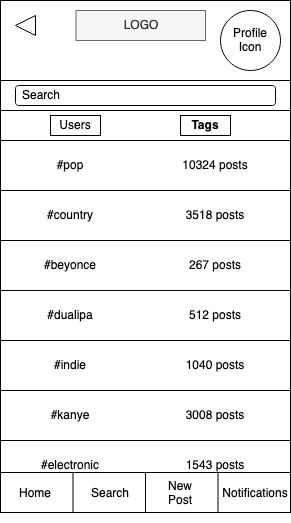

The diagram above was exported from draw.io. Its source (the exported page's mxGraphModel, read from the mxfile embedded in the PNG):
<mxGraphModel dx="786" dy="456" grid="1" gridSize="10" guides="1" tooltips="1" connect="1" arrows="1" fold="1" page="1" pageScale="1" pageWidth="850" pageHeight="1100" math="0" shadow="0">
  <root>
    <mxCell id="siqMhGvG9yASjteXo3RO-0" />
    <mxCell id="siqMhGvG9yASjteXo3RO-1" parent="siqMhGvG9yASjteXo3RO-0" />
    <mxCell id="PuddC3CFCZBUZipTgUOc-13" value="" style="rounded=0;whiteSpace=wrap;html=1;" parent="siqMhGvG9yASjteXo3RO-1" vertex="1">
      <mxGeometry x="40" y="480" width="290" height="50" as="geometry" />
    </mxCell>
    <mxCell id="2A1_HTxpXPvjxKA6nYMI-15" value="" style="rounded=0;whiteSpace=wrap;html=1;" parent="siqMhGvG9yASjteXo3RO-1" vertex="1">
      <mxGeometry x="40" y="40" width="290" height="510" as="geometry" />
    </mxCell>
    <mxCell id="2A1_HTxpXPvjxKA6nYMI-16" value="LOGO" style="rounded=0;whiteSpace=wrap;html=1;fillColor=#f5f5f5;strokeColor=#666666;fontColor=#333333;" parent="siqMhGvG9yASjteXo3RO-1" vertex="1">
      <mxGeometry x="115.5" y="50" width="129.5" height="30" as="geometry" />
    </mxCell>
    <mxCell id="2A1_HTxpXPvjxKA6nYMI-17" value="Profile Icon" style="ellipse;whiteSpace=wrap;html=1;aspect=fixed;" parent="siqMhGvG9yASjteXo3RO-1" vertex="1">
      <mxGeometry x="260" y="50" width="60" height="60" as="geometry" />
    </mxCell>
    <mxCell id="2A1_HTxpXPvjxKA6nYMI-18" value="" style="rounded=0;whiteSpace=wrap;html=1;" parent="siqMhGvG9yASjteXo3RO-1" vertex="1">
      <mxGeometry x="40" y="120" width="290" height="30" as="geometry" />
    </mxCell>
    <mxCell id="2A1_HTxpXPvjxKA6nYMI-28" style="edgeStyle=none;rounded=0;orthogonalLoop=1;jettySize=auto;html=1;exitX=0.25;exitY=1;exitDx=0;exitDy=0;" parent="siqMhGvG9yASjteXo3RO-1" edge="1">
      <mxGeometry relative="1" as="geometry">
        <mxPoint x="112.5" y="554" as="sourcePoint" />
        <mxPoint x="112.5" y="554" as="targetPoint" />
      </mxGeometry>
    </mxCell>
    <mxCell id="2A1_HTxpXPvjxKA6nYMI-29" style="edgeStyle=none;rounded=0;orthogonalLoop=1;jettySize=auto;html=1;exitX=0.25;exitY=1;exitDx=0;exitDy=0;" parent="siqMhGvG9yASjteXo3RO-1" edge="1">
      <mxGeometry relative="1" as="geometry">
        <mxPoint x="112.5" y="554" as="sourcePoint" />
        <mxPoint x="112.5" y="554" as="targetPoint" />
      </mxGeometry>
    </mxCell>
    <mxCell id="1aEn0bXPw0-NuumloxRk-0" value="" style="rounded=1;whiteSpace=wrap;html=1;" parent="siqMhGvG9yASjteXo3RO-1" vertex="1">
      <mxGeometry x="55" y="125" width="260" height="20" as="geometry" />
    </mxCell>
    <mxCell id="iXSo7iklbb-sPoE9u1bc-0" value="Search" style="text;html=1;strokeColor=none;fillColor=none;align=left;verticalAlign=middle;whiteSpace=wrap;rounded=0;" parent="siqMhGvG9yASjteXo3RO-1" vertex="1">
      <mxGeometry x="60" y="130" width="250" height="10" as="geometry" />
    </mxCell>
    <mxCell id="iXSo7iklbb-sPoE9u1bc-2" value="" style="triangle;whiteSpace=wrap;html=1;rotation=-180;" parent="siqMhGvG9yASjteXo3RO-1" vertex="1">
      <mxGeometry x="55" y="55" width="20" height="20" as="geometry" />
    </mxCell>
    <mxCell id="n4VNbXUCF0wP-QZWulMu-0" value="" style="rounded=0;whiteSpace=wrap;html=1;" parent="siqMhGvG9yASjteXo3RO-1" vertex="1">
      <mxGeometry x="40" y="150" width="290" height="30" as="geometry" />
    </mxCell>
    <mxCell id="pVb5J2m87LUvoHwGIZgq-12" value="" style="rounded=0;whiteSpace=wrap;html=1;" parent="siqMhGvG9yASjteXo3RO-1" vertex="1">
      <mxGeometry x="90" y="155" width="50" height="20" as="geometry" />
    </mxCell>
    <mxCell id="pVb5J2m87LUvoHwGIZgq-13" value="&lt;div&gt;Users&lt;/div&gt;" style="text;html=1;strokeColor=none;fillColor=none;align=center;verticalAlign=middle;whiteSpace=wrap;rounded=0;" parent="siqMhGvG9yASjteXo3RO-1" vertex="1">
      <mxGeometry x="95" y="155" width="40" height="20" as="geometry" />
    </mxCell>
    <mxCell id="pVb5J2m87LUvoHwGIZgq-14" value="" style="rounded=0;whiteSpace=wrap;html=1;" parent="siqMhGvG9yASjteXo3RO-1" vertex="1">
      <mxGeometry x="220" y="155" width="50" height="20" as="geometry" />
    </mxCell>
    <mxCell id="pVb5J2m87LUvoHwGIZgq-15" value="&lt;div&gt;&lt;b&gt;Tags&lt;/b&gt;&lt;/div&gt;" style="text;html=1;strokeColor=none;fillColor=none;align=center;verticalAlign=middle;whiteSpace=wrap;rounded=0;" parent="siqMhGvG9yASjteXo3RO-1" vertex="1">
      <mxGeometry x="225" y="155" width="40" height="20" as="geometry" />
    </mxCell>
    <mxCell id="PFy3lhgkOPEV6nN488-c-0" style="edgeStyle=none;rounded=0;orthogonalLoop=1;jettySize=auto;html=1;exitX=0.5;exitY=1;exitDx=0;exitDy=0;" parent="siqMhGvG9yASjteXo3RO-1" edge="1">
      <mxGeometry relative="1" as="geometry">
        <mxPoint x="150" y="275" as="sourcePoint" />
        <mxPoint x="150" y="275" as="targetPoint" />
      </mxGeometry>
    </mxCell>
    <mxCell id="PFy3lhgkOPEV6nN488-c-1" value="" style="rounded=0;whiteSpace=wrap;html=1;" parent="siqMhGvG9yASjteXo3RO-1" vertex="1">
      <mxGeometry x="40" y="380" width="290" height="50" as="geometry" />
    </mxCell>
    <mxCell id="PFy3lhgkOPEV6nN488-c-2" value="#indie" style="text;html=1;strokeColor=none;fillColor=none;align=center;verticalAlign=middle;whiteSpace=wrap;rounded=0;" parent="siqMhGvG9yASjteXo3RO-1" vertex="1">
      <mxGeometry x="50" y="395" width="120" height="20" as="geometry" />
    </mxCell>
    <mxCell id="PFy3lhgkOPEV6nN488-c-6" style="edgeStyle=none;rounded=0;orthogonalLoop=1;jettySize=auto;html=1;exitX=0.5;exitY=1;exitDx=0;exitDy=0;" parent="siqMhGvG9yASjteXo3RO-1" source="PFy3lhgkOPEV6nN488-c-2" target="PFy3lhgkOPEV6nN488-c-2" edge="1">
      <mxGeometry relative="1" as="geometry" />
    </mxCell>
    <mxCell id="PFy3lhgkOPEV6nN488-c-7" value="1040 posts" style="text;html=1;strokeColor=none;fillColor=none;align=center;verticalAlign=middle;whiteSpace=wrap;rounded=0;" parent="siqMhGvG9yASjteXo3RO-1" vertex="1">
      <mxGeometry x="195" y="395" width="120" height="20" as="geometry" />
    </mxCell>
    <mxCell id="PFy3lhgkOPEV6nN488-c-8" value="" style="rounded=0;whiteSpace=wrap;html=1;" parent="siqMhGvG9yASjteXo3RO-1" vertex="1">
      <mxGeometry x="40" y="430" width="290" height="50" as="geometry" />
    </mxCell>
    <mxCell id="PFy3lhgkOPEV6nN488-c-9" value="#kanye" style="text;html=1;strokeColor=none;fillColor=none;align=center;verticalAlign=middle;whiteSpace=wrap;rounded=0;" parent="siqMhGvG9yASjteXo3RO-1" vertex="1">
      <mxGeometry x="50" y="445" width="120" height="20" as="geometry" />
    </mxCell>
    <mxCell id="PFy3lhgkOPEV6nN488-c-10" style="edgeStyle=none;rounded=0;orthogonalLoop=1;jettySize=auto;html=1;exitX=0.5;exitY=1;exitDx=0;exitDy=0;" parent="siqMhGvG9yASjteXo3RO-1" source="PFy3lhgkOPEV6nN488-c-9" target="PFy3lhgkOPEV6nN488-c-9" edge="1">
      <mxGeometry relative="1" as="geometry" />
    </mxCell>
    <mxCell id="PFy3lhgkOPEV6nN488-c-11" value="&lt;div&gt;3008 posts&lt;/div&gt;" style="text;html=1;strokeColor=none;fillColor=none;align=center;verticalAlign=middle;whiteSpace=wrap;rounded=0;" parent="siqMhGvG9yASjteXo3RO-1" vertex="1">
      <mxGeometry x="195" y="445" width="120" height="20" as="geometry" />
    </mxCell>
    <mxCell id="lblJlfTa02Feeu8HCDZd-0" value="" style="rounded=0;whiteSpace=wrap;html=1;strokeColor=#000000;fillColor=#ffffff;" parent="siqMhGvG9yASjteXo3RO-1" vertex="1">
      <mxGeometry x="40" y="512" width="290" height="40" as="geometry" />
    </mxCell>
    <mxCell id="lblJlfTa02Feeu8HCDZd-1" style="edgeStyle=none;rounded=0;orthogonalLoop=1;jettySize=auto;html=1;exitX=0.25;exitY=1;exitDx=0;exitDy=0;" parent="siqMhGvG9yASjteXo3RO-1" edge="1">
      <mxGeometry relative="1" as="geometry">
        <mxPoint x="112.5" y="553" as="sourcePoint" />
        <mxPoint x="112.5" y="553" as="targetPoint" />
      </mxGeometry>
    </mxCell>
    <mxCell id="lblJlfTa02Feeu8HCDZd-2" style="edgeStyle=none;rounded=0;orthogonalLoop=1;jettySize=auto;html=1;exitX=0.25;exitY=1;exitDx=0;exitDy=0;" parent="siqMhGvG9yASjteXo3RO-1" edge="1">
      <mxGeometry relative="1" as="geometry">
        <mxPoint x="112.5" y="553" as="sourcePoint" />
        <mxPoint x="112.5" y="553" as="targetPoint" />
      </mxGeometry>
    </mxCell>
    <mxCell id="lblJlfTa02Feeu8HCDZd-3" value="" style="endArrow=none;html=1;exitX=0.25;exitY=1;exitDx=0;exitDy=0;entryX=0.25;entryY=1;entryDx=0;entryDy=0;" parent="siqMhGvG9yASjteXo3RO-1" edge="1">
      <mxGeometry width="50" height="50" relative="1" as="geometry">
        <mxPoint x="112.5" y="512" as="sourcePoint" />
        <mxPoint x="112.5" y="552" as="targetPoint" />
      </mxGeometry>
    </mxCell>
    <mxCell id="lblJlfTa02Feeu8HCDZd-4" value="" style="endArrow=none;html=1;exitX=0.5;exitY=1;exitDx=0;exitDy=0;entryX=0.5;entryY=1;entryDx=0;entryDy=0;" parent="siqMhGvG9yASjteXo3RO-1" edge="1">
      <mxGeometry width="50" height="50" relative="1" as="geometry">
        <mxPoint x="185" y="512" as="sourcePoint" />
        <mxPoint x="185" y="552" as="targetPoint" />
      </mxGeometry>
    </mxCell>
    <mxCell id="lblJlfTa02Feeu8HCDZd-5" value="" style="endArrow=none;html=1;exitX=0.75;exitY=1;exitDx=0;exitDy=0;entryX=0.75;entryY=1;entryDx=0;entryDy=0;" parent="siqMhGvG9yASjteXo3RO-1" edge="1">
      <mxGeometry width="50" height="50" relative="1" as="geometry">
        <mxPoint x="257.5" y="512" as="sourcePoint" />
        <mxPoint x="257.5" y="552" as="targetPoint" />
      </mxGeometry>
    </mxCell>
    <mxCell id="lblJlfTa02Feeu8HCDZd-7" value="Search" style="text;html=1;strokeColor=none;fillColor=none;align=center;verticalAlign=middle;whiteSpace=wrap;rounded=0;" parent="siqMhGvG9yASjteXo3RO-1" vertex="1">
      <mxGeometry x="125" y="523" width="50" height="20" as="geometry" />
    </mxCell>
    <mxCell id="lblJlfTa02Feeu8HCDZd-8" value="&lt;div&gt;New Post&lt;/div&gt;" style="text;html=1;strokeColor=none;fillColor=none;align=center;verticalAlign=middle;whiteSpace=wrap;rounded=0;" parent="siqMhGvG9yASjteXo3RO-1" vertex="1">
      <mxGeometry x="195" y="523" width="50" height="20" as="geometry" />
    </mxCell>
    <mxCell id="lblJlfTa02Feeu8HCDZd-9" value="Notifications" style="text;html=1;strokeColor=none;fillColor=none;align=center;verticalAlign=middle;whiteSpace=wrap;rounded=0;" parent="siqMhGvG9yASjteXo3RO-1" vertex="1">
      <mxGeometry x="270" y="523" width="50" height="20" as="geometry" />
    </mxCell>
    <mxCell id="PuddC3CFCZBUZipTgUOc-1" value="" style="rounded=0;whiteSpace=wrap;html=1;" parent="siqMhGvG9yASjteXo3RO-1" vertex="1">
      <mxGeometry x="40" y="330" width="290" height="50" as="geometry" />
    </mxCell>
    <mxCell id="PuddC3CFCZBUZipTgUOc-2" value="#dualipa" style="text;html=1;strokeColor=none;fillColor=none;align=center;verticalAlign=middle;whiteSpace=wrap;rounded=0;" parent="siqMhGvG9yASjteXo3RO-1" vertex="1">
      <mxGeometry x="50" y="345" width="120" height="20" as="geometry" />
    </mxCell>
    <mxCell id="PuddC3CFCZBUZipTgUOc-3" value="512 posts" style="text;html=1;strokeColor=none;fillColor=none;align=center;verticalAlign=middle;whiteSpace=wrap;rounded=0;" parent="siqMhGvG9yASjteXo3RO-1" vertex="1">
      <mxGeometry x="195" y="345" width="120" height="20" as="geometry" />
    </mxCell>
    <mxCell id="PuddC3CFCZBUZipTgUOc-4" value="" style="rounded=0;whiteSpace=wrap;html=1;" parent="siqMhGvG9yASjteXo3RO-1" vertex="1">
      <mxGeometry x="40" y="280" width="290" height="50" as="geometry" />
    </mxCell>
    <mxCell id="PuddC3CFCZBUZipTgUOc-5" value="#beyonce" style="text;html=1;strokeColor=none;fillColor=none;align=center;verticalAlign=middle;whiteSpace=wrap;rounded=0;" parent="siqMhGvG9yASjteXo3RO-1" vertex="1">
      <mxGeometry x="50" y="295" width="120" height="20" as="geometry" />
    </mxCell>
    <mxCell id="PuddC3CFCZBUZipTgUOc-6" value="267 posts" style="text;html=1;strokeColor=none;fillColor=none;align=center;verticalAlign=middle;whiteSpace=wrap;rounded=0;" parent="siqMhGvG9yASjteXo3RO-1" vertex="1">
      <mxGeometry x="195" y="295" width="120" height="20" as="geometry" />
    </mxCell>
    <mxCell id="PuddC3CFCZBUZipTgUOc-7" value="" style="rounded=0;whiteSpace=wrap;html=1;" parent="siqMhGvG9yASjteXo3RO-1" vertex="1">
      <mxGeometry x="40" y="230" width="290" height="50" as="geometry" />
    </mxCell>
    <mxCell id="PuddC3CFCZBUZipTgUOc-8" value="#country" style="text;html=1;strokeColor=none;fillColor=none;align=center;verticalAlign=middle;whiteSpace=wrap;rounded=0;" parent="siqMhGvG9yASjteXo3RO-1" vertex="1">
      <mxGeometry x="50" y="245" width="120" height="20" as="geometry" />
    </mxCell>
    <mxCell id="PuddC3CFCZBUZipTgUOc-9" value="3518 posts" style="text;html=1;strokeColor=none;fillColor=none;align=center;verticalAlign=middle;whiteSpace=wrap;rounded=0;" parent="siqMhGvG9yASjteXo3RO-1" vertex="1">
      <mxGeometry x="195" y="245" width="120" height="20" as="geometry" />
    </mxCell>
    <mxCell id="PuddC3CFCZBUZipTgUOc-10" value="" style="rounded=0;whiteSpace=wrap;html=1;" parent="siqMhGvG9yASjteXo3RO-1" vertex="1">
      <mxGeometry x="40" y="180" width="290" height="50" as="geometry" />
    </mxCell>
    <mxCell id="PuddC3CFCZBUZipTgUOc-11" value="#pop" style="text;html=1;strokeColor=none;fillColor=none;align=center;verticalAlign=middle;whiteSpace=wrap;rounded=0;" parent="siqMhGvG9yASjteXo3RO-1" vertex="1">
      <mxGeometry x="50" y="195" width="120" height="20" as="geometry" />
    </mxCell>
    <mxCell id="PuddC3CFCZBUZipTgUOc-12" value="10324 posts" style="text;html=1;strokeColor=none;fillColor=none;align=center;verticalAlign=middle;whiteSpace=wrap;rounded=0;" parent="siqMhGvG9yASjteXo3RO-1" vertex="1">
      <mxGeometry x="195" y="195" width="120" height="20" as="geometry" />
    </mxCell>
    <mxCell id="PuddC3CFCZBUZipTgUOc-14" value="#electronic" style="text;html=1;strokeColor=none;fillColor=none;align=center;verticalAlign=middle;whiteSpace=wrap;rounded=0;" parent="siqMhGvG9yASjteXo3RO-1" vertex="1">
      <mxGeometry x="50" y="495" width="120" height="20" as="geometry" />
    </mxCell>
    <mxCell id="PuddC3CFCZBUZipTgUOc-15" value="1543 posts" style="text;html=1;strokeColor=none;fillColor=none;align=center;verticalAlign=middle;whiteSpace=wrap;rounded=0;" parent="siqMhGvG9yASjteXo3RO-1" vertex="1">
      <mxGeometry x="195" y="495" width="120" height="20" as="geometry" />
    </mxCell>
    <mxCell id="lblJlfTa02Feeu8HCDZd-6" value="Home" style="text;html=1;strokeColor=none;fillColor=none;align=center;verticalAlign=middle;whiteSpace=wrap;rounded=0;" parent="siqMhGvG9yASjteXo3RO-1" vertex="1">
      <mxGeometry x="50" y="523" width="50" height="20" as="geometry" />
    </mxCell>
  </root>
</mxGraphModel>